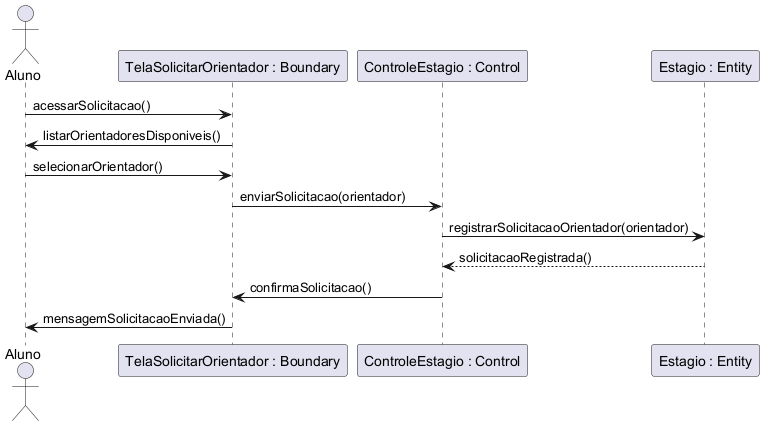

The diagram above was rendered by PlantUML. Its source (embedded in the PNG):
@startuml
'title UC007 - Solicitar Orientador
actor Aluno
participant "TelaSolicitarOrientador : Boundary" as Tela
participant "ControleEstagio : Control" as Controle
participant "Estagio : Entity" as Estagio

Aluno -> Tela : acessarSolicitacao()
Tela -> Aluno : listarOrientadoresDisponiveis()
Aluno -> Tela : selecionarOrientador()
Tela -> Controle : enviarSolicitacao(orientador)
Controle -> Estagio : registrarSolicitacaoOrientador(orientador)
Estagio --> Controle : solicitacaoRegistrada()
Controle -> Tela : confirmaSolicitacao()
Tela -> Aluno : mensagemSolicitacaoEnviada()
@enduml